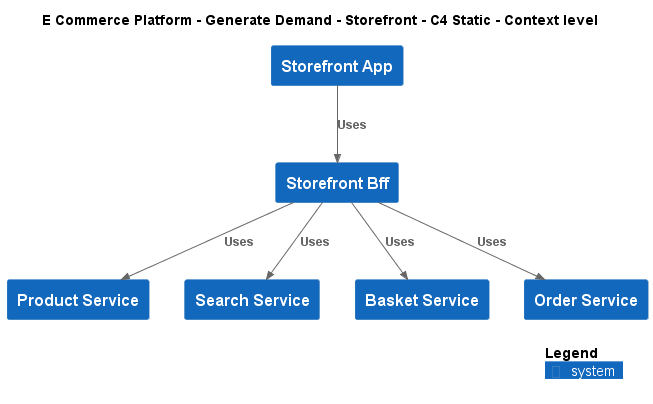

The diagram above was rendered by PlantUML. Its source (embedded in the PNG):
@startuml
!include ..\..\..\..\.c4s\C4_Context.puml

AddElementTag("c4interflow:lifecycle:new", $bgColor=green, $fontColor=#ffffff, $borderColor=green, $shadowing="False")
AddElementTag("c4interflow:lifecycle:changed", $bgColor=orange, $fontColor=#ffffff, $borderColor=orange, $shadowing="False")
AddElementTag("c4interflow:lifecycle:removed", $bgColor=red, $fontColor=#ffffff, $borderColor=red, $shadowing="False")

AddRelTag("c4interflow:lifecycle:new", $textColor=green, $lineColor=green)
AddRelTag("c4interflow:lifecycle:changed", $textColor=orange, $lineColor=orange)
AddRelTag("c4interflow:lifecycle:removed", $textColor=red, $lineColor=red)

SHOW_PERSON_PORTRAIT()
LAYOUT_TOP_DOWN()

skinparam linetype polyline

title E Commerce Platform - Generate Demand - Storefront - C4 Static - Context level

System(ECommercePlatform.GenerateDemand.Storefront.SoftwareSystems.StorefrontApp, "Storefront App", "")
System(ECommercePlatform.GenerateDemand.Storefront.SoftwareSystems.StorefrontBff, "Storefront Bff", "")
System(ECommercePlatform.CreateProduct.ProductInformationManagement.SoftwareSystems.ProductService, "Product Service", "")
System(ECommercePlatform.GenerateDemand.SearchAndBrowse.SoftwareSystems.SearchService, "Search Service", "")
System(ECommercePlatform.GenerateDemand.Basket.SoftwareSystems.BasketService, "Basket Service", "")
System(ECommercePlatform.GenerateDemand.OrderManagement.SoftwareSystems.OrderService, "Order Service", "")

Rel(ECommercePlatform.GenerateDemand.Storefront.SoftwareSystems.StorefrontApp, ECommercePlatform.GenerateDemand.Storefront.SoftwareSystems.StorefrontBff, "Uses")
Rel(ECommercePlatform.GenerateDemand.Storefront.SoftwareSystems.StorefrontBff, ECommercePlatform.CreateProduct.ProductInformationManagement.SoftwareSystems.ProductService, "Uses")
Rel(ECommercePlatform.GenerateDemand.Storefront.SoftwareSystems.StorefrontBff, ECommercePlatform.GenerateDemand.SearchAndBrowse.SoftwareSystems.SearchService, "Uses")
Rel(ECommercePlatform.GenerateDemand.Storefront.SoftwareSystems.StorefrontBff, ECommercePlatform.GenerateDemand.Basket.SoftwareSystems.BasketService, "Uses")
Rel(ECommercePlatform.GenerateDemand.Storefront.SoftwareSystems.StorefrontBff, ECommercePlatform.GenerateDemand.OrderManagement.SoftwareSystems.OrderService, "Uses")


SHOW_LEGEND()
@enduml